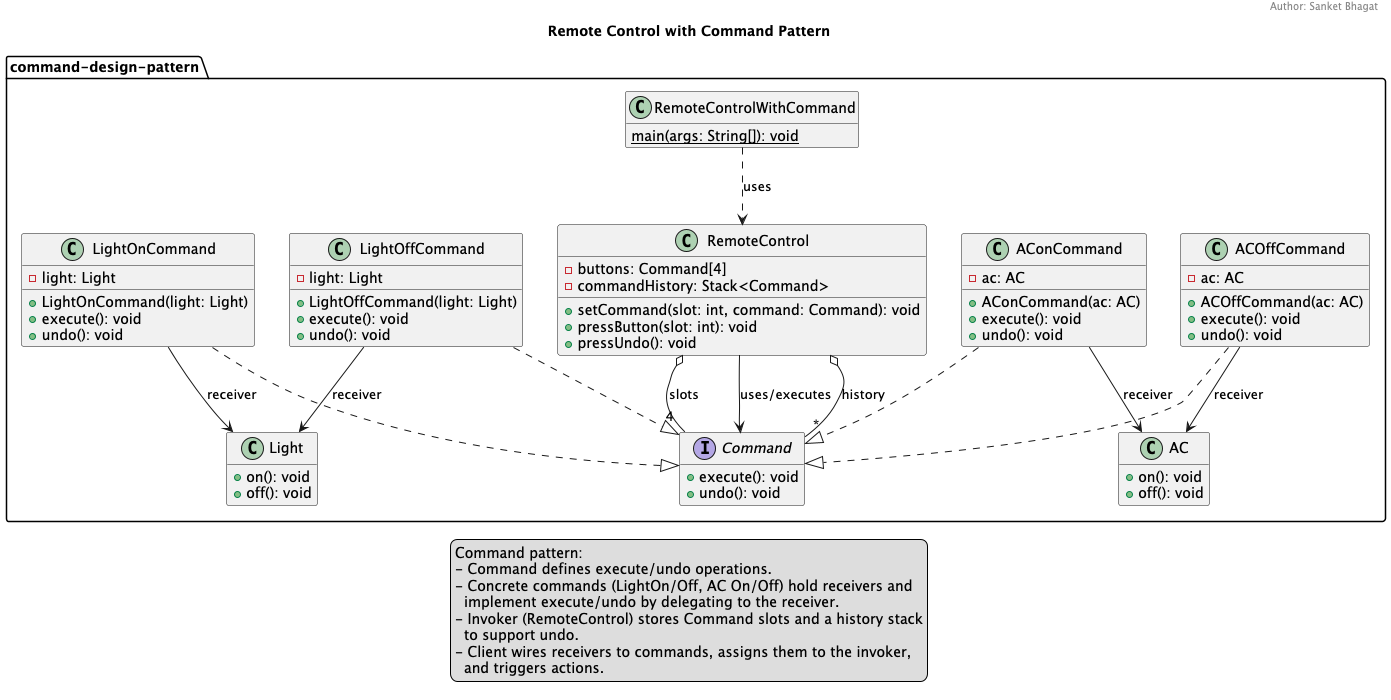

The diagram above was rendered by PlantUML. Its source (embedded in the PNG):
@startuml
title Remote Control with Command Pattern
header Author: Sanket Bhagat
hide empty members
skinparam shadowing false

package "command-design-pattern" {
  ' ===== Receiver(s) =====
  class Light {
    + on(): void
    + off(): void
  }

  class AC {
    + on(): void
    + off(): void
  }

  ' ===== Command Abstraction =====
  interface Command {
    + execute(): void
    + undo(): void
  }

  ' ===== Concrete Commands =====
  class LightOnCommand {
    - light: Light
    + LightOnCommand(light: Light)
    + execute(): void
    + undo(): void
  }

  class LightOffCommand {
    - light: Light
    + LightOffCommand(light: Light)
    + execute(): void
    + undo(): void
  }

  class AConCommand {
    - ac: AC
    + AConCommand(ac: AC)
    + execute(): void
    + undo(): void
  }

  class ACOffCommand {
    - ac: AC
    + ACOffCommand(ac: AC)
    + execute(): void
    + undo(): void
  }

  ' ===== Invoker =====
  class RemoteControl {
    - buttons: Command[4]
    - commandHistory: Stack<Command>
    + setCommand(slot: int, command: Command): void
    + pressButton(slot: int): void
    + pressUndo(): void
  }

  ' ===== Client / Driver =====
  class RemoteControlWithCommand {
    {static} main(args: String[]): void
  }

  ' ===== Relationships =====
  LightOnCommand ..|> Command
  LightOffCommand ..|> Command
  AConCommand ..|> Command
  ACOffCommand ..|> Command

  LightOnCommand --> Light : receiver
  LightOffCommand --> Light : receiver
  AConCommand --> AC : receiver
  ACOffCommand --> AC : receiver

  RemoteControl o-- "4" Command : slots
  RemoteControl --> Command : uses/executes
  RemoteControl o-- "*" Command : history

  RemoteControlWithCommand ..> RemoteControl : uses
}

legend bottom center
Command pattern:
- Command defines execute/undo operations.
- Concrete commands (LightOn/Off, AC On/Off) hold receivers and
  implement execute/undo by delegating to the receiver.
- Invoker (RemoteControl) stores Command slots and a history stack
  to support undo.
- Client wires receivers to commands, assigns them to the invoker,
  and triggers actions.
end legend

@enduml